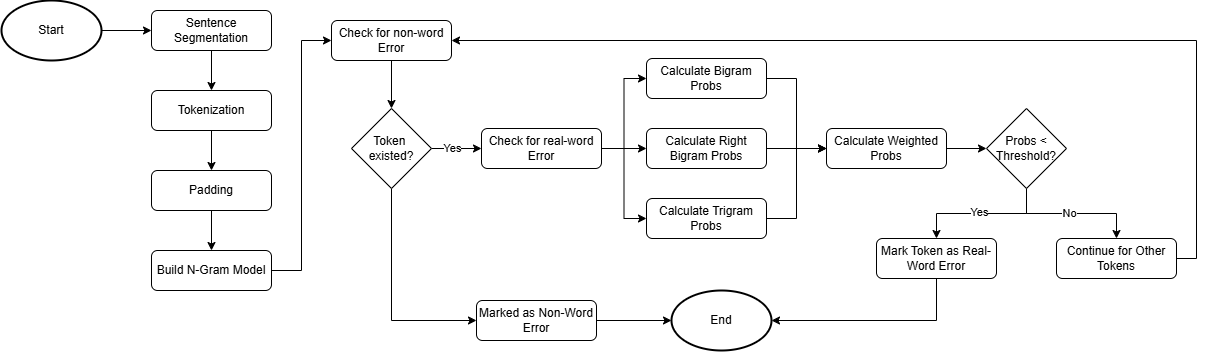

The diagram above was exported from draw.io. Its source (the exported page's mxGraphModel, read from the mxfile embedded in the PNG):
<mxGraphModel dx="1320" dy="1893" grid="1" gridSize="10" guides="1" tooltips="1" connect="1" arrows="1" fold="1" page="1" pageScale="1" pageWidth="850" pageHeight="1100" math="0" shadow="0">
  <root>
    <mxCell id="0" />
    <mxCell id="1" parent="0" />
    <mxCell id="UWZoVWcZnW0mq5JRyUD9-1" style="edgeStyle=orthogonalEdgeStyle;rounded=0;orthogonalLoop=1;jettySize=auto;html=1;exitX=1;exitY=0.5;exitDx=0;exitDy=0;exitPerimeter=0;entryX=0;entryY=0.5;entryDx=0;entryDy=0;" edge="1" parent="1" source="UWZoVWcZnW0mq5JRyUD9-2" target="UWZoVWcZnW0mq5JRyUD9-3">
      <mxGeometry relative="1" as="geometry" />
    </mxCell>
    <mxCell id="UWZoVWcZnW0mq5JRyUD9-2" value="Start" style="strokeWidth=2;html=1;shape=mxgraph.flowchart.start_1;whiteSpace=wrap;" vertex="1" parent="1">
      <mxGeometry x="40" y="30" width="100" height="60" as="geometry" />
    </mxCell>
    <mxCell id="UWZoVWcZnW0mq5JRyUD9-7" style="edgeStyle=orthogonalEdgeStyle;rounded=0;orthogonalLoop=1;jettySize=auto;html=1;exitX=0.5;exitY=1;exitDx=0;exitDy=0;entryX=0.5;entryY=0;entryDx=0;entryDy=0;" edge="1" parent="1" source="UWZoVWcZnW0mq5JRyUD9-3" target="UWZoVWcZnW0mq5JRyUD9-4">
      <mxGeometry relative="1" as="geometry" />
    </mxCell>
    <mxCell id="UWZoVWcZnW0mq5JRyUD9-3" value="Sentence Segmentation" style="rounded=1;whiteSpace=wrap;html=1;fontSize=12;glass=0;strokeWidth=1;shadow=0;" vertex="1" parent="1">
      <mxGeometry x="190" y="40" width="120" height="40" as="geometry" />
    </mxCell>
    <mxCell id="UWZoVWcZnW0mq5JRyUD9-8" style="edgeStyle=orthogonalEdgeStyle;rounded=0;orthogonalLoop=1;jettySize=auto;html=1;exitX=0.5;exitY=1;exitDx=0;exitDy=0;entryX=0.5;entryY=0;entryDx=0;entryDy=0;" edge="1" parent="1" source="UWZoVWcZnW0mq5JRyUD9-4" target="UWZoVWcZnW0mq5JRyUD9-5">
      <mxGeometry relative="1" as="geometry" />
    </mxCell>
    <mxCell id="UWZoVWcZnW0mq5JRyUD9-4" value="Tokenization" style="rounded=1;whiteSpace=wrap;html=1;fontSize=12;glass=0;strokeWidth=1;shadow=0;" vertex="1" parent="1">
      <mxGeometry x="190" y="120" width="120" height="40" as="geometry" />
    </mxCell>
    <mxCell id="UWZoVWcZnW0mq5JRyUD9-9" style="edgeStyle=orthogonalEdgeStyle;rounded=0;orthogonalLoop=1;jettySize=auto;html=1;exitX=0.5;exitY=1;exitDx=0;exitDy=0;entryX=0.5;entryY=0;entryDx=0;entryDy=0;" edge="1" parent="1" source="UWZoVWcZnW0mq5JRyUD9-5" target="UWZoVWcZnW0mq5JRyUD9-6">
      <mxGeometry relative="1" as="geometry" />
    </mxCell>
    <mxCell id="UWZoVWcZnW0mq5JRyUD9-5" value="Padding" style="rounded=1;whiteSpace=wrap;html=1;fontSize=12;glass=0;strokeWidth=1;shadow=0;" vertex="1" parent="1">
      <mxGeometry x="190" y="200" width="120" height="40" as="geometry" />
    </mxCell>
    <mxCell id="UWZoVWcZnW0mq5JRyUD9-12" style="edgeStyle=orthogonalEdgeStyle;rounded=0;orthogonalLoop=1;jettySize=auto;html=1;exitX=1;exitY=0.5;exitDx=0;exitDy=0;entryX=0;entryY=0.5;entryDx=0;entryDy=0;" edge="1" parent="1" source="UWZoVWcZnW0mq5JRyUD9-6" target="UWZoVWcZnW0mq5JRyUD9-10">
      <mxGeometry relative="1" as="geometry" />
    </mxCell>
    <mxCell id="UWZoVWcZnW0mq5JRyUD9-6" value="Build N-Gram Model" style="rounded=1;whiteSpace=wrap;html=1;fontSize=12;glass=0;strokeWidth=1;shadow=0;" vertex="1" parent="1">
      <mxGeometry x="190" y="280" width="120" height="40" as="geometry" />
    </mxCell>
    <mxCell id="UWZoVWcZnW0mq5JRyUD9-13" style="edgeStyle=orthogonalEdgeStyle;rounded=0;orthogonalLoop=1;jettySize=auto;html=1;exitX=0.5;exitY=1;exitDx=0;exitDy=0;entryX=0.5;entryY=0;entryDx=0;entryDy=0;" edge="1" parent="1" source="UWZoVWcZnW0mq5JRyUD9-10" target="UWZoVWcZnW0mq5JRyUD9-11">
      <mxGeometry relative="1" as="geometry" />
    </mxCell>
    <mxCell id="UWZoVWcZnW0mq5JRyUD9-10" value="Check for non-word Error" style="rounded=1;whiteSpace=wrap;html=1;fontSize=12;glass=0;strokeWidth=1;shadow=0;" vertex="1" parent="1">
      <mxGeometry x="370" y="50" width="120" height="40" as="geometry" />
    </mxCell>
    <mxCell id="UWZoVWcZnW0mq5JRyUD9-15" style="edgeStyle=orthogonalEdgeStyle;rounded=0;orthogonalLoop=1;jettySize=auto;html=1;exitX=1;exitY=0.5;exitDx=0;exitDy=0;entryX=0;entryY=0.5;entryDx=0;entryDy=0;" edge="1" parent="1" source="UWZoVWcZnW0mq5JRyUD9-11" target="UWZoVWcZnW0mq5JRyUD9-14">
      <mxGeometry relative="1" as="geometry" />
    </mxCell>
    <mxCell id="UWZoVWcZnW0mq5JRyUD9-16" value="Yes" style="edgeLabel;html=1;align=center;verticalAlign=middle;resizable=0;points=[];" vertex="1" connectable="0" parent="UWZoVWcZnW0mq5JRyUD9-15">
      <mxGeometry x="-0.2" y="4" relative="1" as="geometry">
        <mxPoint y="3" as="offset" />
      </mxGeometry>
    </mxCell>
    <mxCell id="UWZoVWcZnW0mq5JRyUD9-32" style="edgeStyle=orthogonalEdgeStyle;rounded=0;orthogonalLoop=1;jettySize=auto;html=1;exitX=0.5;exitY=1;exitDx=0;exitDy=0;entryX=0;entryY=0.5;entryDx=0;entryDy=0;" edge="1" parent="1" source="UWZoVWcZnW0mq5JRyUD9-11" target="UWZoVWcZnW0mq5JRyUD9-31">
      <mxGeometry relative="1" as="geometry" />
    </mxCell>
    <mxCell id="UWZoVWcZnW0mq5JRyUD9-11" value="Token&amp;nbsp;&lt;div&gt;existed?&lt;/div&gt;" style="rhombus;whiteSpace=wrap;html=1;" vertex="1" parent="1">
      <mxGeometry x="390" y="138" width="80" height="80" as="geometry" />
    </mxCell>
    <mxCell id="UWZoVWcZnW0mq5JRyUD9-20" style="edgeStyle=orthogonalEdgeStyle;rounded=0;orthogonalLoop=1;jettySize=auto;html=1;exitX=1;exitY=0.5;exitDx=0;exitDy=0;entryX=0;entryY=0.5;entryDx=0;entryDy=0;" edge="1" parent="1" source="UWZoVWcZnW0mq5JRyUD9-14" target="UWZoVWcZnW0mq5JRyUD9-17">
      <mxGeometry relative="1" as="geometry" />
    </mxCell>
    <mxCell id="UWZoVWcZnW0mq5JRyUD9-21" style="edgeStyle=orthogonalEdgeStyle;rounded=0;orthogonalLoop=1;jettySize=auto;html=1;exitX=1;exitY=0.5;exitDx=0;exitDy=0;entryX=0;entryY=0.5;entryDx=0;entryDy=0;" edge="1" parent="1" source="UWZoVWcZnW0mq5JRyUD9-14" target="UWZoVWcZnW0mq5JRyUD9-18">
      <mxGeometry relative="1" as="geometry" />
    </mxCell>
    <mxCell id="UWZoVWcZnW0mq5JRyUD9-22" style="edgeStyle=orthogonalEdgeStyle;rounded=0;orthogonalLoop=1;jettySize=auto;html=1;exitX=1;exitY=0.5;exitDx=0;exitDy=0;entryX=0;entryY=0.5;entryDx=0;entryDy=0;" edge="1" parent="1" source="UWZoVWcZnW0mq5JRyUD9-14" target="UWZoVWcZnW0mq5JRyUD9-19">
      <mxGeometry relative="1" as="geometry" />
    </mxCell>
    <mxCell id="UWZoVWcZnW0mq5JRyUD9-14" value="Check for real-word Error" style="rounded=1;whiteSpace=wrap;html=1;fontSize=12;glass=0;strokeWidth=1;shadow=0;" vertex="1" parent="1">
      <mxGeometry x="520" y="158" width="120" height="40" as="geometry" />
    </mxCell>
    <mxCell id="UWZoVWcZnW0mq5JRyUD9-24" style="edgeStyle=orthogonalEdgeStyle;rounded=0;orthogonalLoop=1;jettySize=auto;html=1;exitX=1;exitY=0.5;exitDx=0;exitDy=0;entryX=0;entryY=0.5;entryDx=0;entryDy=0;" edge="1" parent="1" source="UWZoVWcZnW0mq5JRyUD9-17" target="UWZoVWcZnW0mq5JRyUD9-23">
      <mxGeometry relative="1" as="geometry" />
    </mxCell>
    <mxCell id="UWZoVWcZnW0mq5JRyUD9-17" value="Calculate Bigram Probs" style="rounded=1;whiteSpace=wrap;html=1;fontSize=12;glass=0;strokeWidth=1;shadow=0;" vertex="1" parent="1">
      <mxGeometry x="685" y="88" width="120" height="40" as="geometry" />
    </mxCell>
    <mxCell id="UWZoVWcZnW0mq5JRyUD9-45" style="edgeStyle=orthogonalEdgeStyle;rounded=0;orthogonalLoop=1;jettySize=auto;html=1;exitX=1;exitY=0.5;exitDx=0;exitDy=0;entryX=0;entryY=0.5;entryDx=0;entryDy=0;" edge="1" parent="1" source="UWZoVWcZnW0mq5JRyUD9-18" target="UWZoVWcZnW0mq5JRyUD9-23">
      <mxGeometry relative="1" as="geometry" />
    </mxCell>
    <mxCell id="UWZoVWcZnW0mq5JRyUD9-18" value="Calculate Right Bigram Probs" style="rounded=1;whiteSpace=wrap;html=1;fontSize=12;glass=0;strokeWidth=1;shadow=0;" vertex="1" parent="1">
      <mxGeometry x="685" y="158" width="120" height="40" as="geometry" />
    </mxCell>
    <mxCell id="UWZoVWcZnW0mq5JRyUD9-26" style="edgeStyle=orthogonalEdgeStyle;rounded=0;orthogonalLoop=1;jettySize=auto;html=1;exitX=1;exitY=0.5;exitDx=0;exitDy=0;entryX=0;entryY=0.5;entryDx=0;entryDy=0;" edge="1" parent="1" source="UWZoVWcZnW0mq5JRyUD9-19" target="UWZoVWcZnW0mq5JRyUD9-23">
      <mxGeometry relative="1" as="geometry" />
    </mxCell>
    <mxCell id="UWZoVWcZnW0mq5JRyUD9-19" value="Calculate Trigram Probs" style="rounded=1;whiteSpace=wrap;html=1;fontSize=12;glass=0;strokeWidth=1;shadow=0;" vertex="1" parent="1">
      <mxGeometry x="685" y="228" width="120" height="40" as="geometry" />
    </mxCell>
    <mxCell id="UWZoVWcZnW0mq5JRyUD9-29" style="edgeStyle=orthogonalEdgeStyle;rounded=0;orthogonalLoop=1;jettySize=auto;html=1;exitX=1;exitY=0.5;exitDx=0;exitDy=0;entryX=0;entryY=0.5;entryDx=0;entryDy=0;" edge="1" parent="1" source="UWZoVWcZnW0mq5JRyUD9-23" target="UWZoVWcZnW0mq5JRyUD9-28">
      <mxGeometry relative="1" as="geometry" />
    </mxCell>
    <mxCell id="UWZoVWcZnW0mq5JRyUD9-23" value="Calculate Weighted Probs" style="rounded=1;whiteSpace=wrap;html=1;fontSize=12;glass=0;strokeWidth=1;shadow=0;" vertex="1" parent="1">
      <mxGeometry x="865" y="158" width="120" height="40" as="geometry" />
    </mxCell>
    <mxCell id="UWZoVWcZnW0mq5JRyUD9-36" style="edgeStyle=orthogonalEdgeStyle;rounded=0;orthogonalLoop=1;jettySize=auto;html=1;exitX=0.5;exitY=1;exitDx=0;exitDy=0;entryX=0.5;entryY=0;entryDx=0;entryDy=0;" edge="1" parent="1" source="UWZoVWcZnW0mq5JRyUD9-28" target="UWZoVWcZnW0mq5JRyUD9-30">
      <mxGeometry relative="1" as="geometry" />
    </mxCell>
    <mxCell id="UWZoVWcZnW0mq5JRyUD9-41" value="Yes" style="edgeLabel;html=1;align=center;verticalAlign=middle;resizable=0;points=[];" vertex="1" connectable="0" parent="UWZoVWcZnW0mq5JRyUD9-36">
      <mxGeometry x="0.2286" y="-2" relative="1" as="geometry">
        <mxPoint x="14" as="offset" />
      </mxGeometry>
    </mxCell>
    <mxCell id="UWZoVWcZnW0mq5JRyUD9-40" style="edgeStyle=orthogonalEdgeStyle;rounded=0;orthogonalLoop=1;jettySize=auto;html=1;exitX=0.5;exitY=1;exitDx=0;exitDy=0;entryX=0.5;entryY=0;entryDx=0;entryDy=0;" edge="1" parent="1" source="UWZoVWcZnW0mq5JRyUD9-28" target="UWZoVWcZnW0mq5JRyUD9-39">
      <mxGeometry relative="1" as="geometry" />
    </mxCell>
    <mxCell id="UWZoVWcZnW0mq5JRyUD9-42" value="No" style="edgeLabel;html=1;align=center;verticalAlign=middle;resizable=0;points=[];" vertex="1" connectable="0" parent="UWZoVWcZnW0mq5JRyUD9-40">
      <mxGeometry x="-0.0429" y="3" relative="1" as="geometry">
        <mxPoint y="2" as="offset" />
      </mxGeometry>
    </mxCell>
    <mxCell id="UWZoVWcZnW0mq5JRyUD9-28" value="Probs &amp;lt; Threshold?" style="rhombus;whiteSpace=wrap;html=1;" vertex="1" parent="1">
      <mxGeometry x="1025" y="138" width="80" height="80" as="geometry" />
    </mxCell>
    <mxCell id="UWZoVWcZnW0mq5JRyUD9-30" value="Mark Token as Real-Word Error" style="rounded=1;whiteSpace=wrap;html=1;fontSize=12;glass=0;strokeWidth=1;shadow=0;" vertex="1" parent="1">
      <mxGeometry x="915" y="268" width="120" height="40" as="geometry" />
    </mxCell>
    <mxCell id="UWZoVWcZnW0mq5JRyUD9-31" value="Marked as Non-Word Error" style="rounded=1;whiteSpace=wrap;html=1;fontSize=12;glass=0;strokeWidth=1;shadow=0;" vertex="1" parent="1">
      <mxGeometry x="515" y="330" width="120" height="40" as="geometry" />
    </mxCell>
    <mxCell id="UWZoVWcZnW0mq5JRyUD9-33" value="End" style="strokeWidth=2;html=1;shape=mxgraph.flowchart.start_1;whiteSpace=wrap;" vertex="1" parent="1">
      <mxGeometry x="710" y="320" width="100" height="60" as="geometry" />
    </mxCell>
    <mxCell id="UWZoVWcZnW0mq5JRyUD9-35" style="edgeStyle=orthogonalEdgeStyle;rounded=0;orthogonalLoop=1;jettySize=auto;html=1;exitX=1;exitY=0.5;exitDx=0;exitDy=0;entryX=0;entryY=0.5;entryDx=0;entryDy=0;entryPerimeter=0;" edge="1" parent="1" source="UWZoVWcZnW0mq5JRyUD9-31" target="UWZoVWcZnW0mq5JRyUD9-33">
      <mxGeometry relative="1" as="geometry" />
    </mxCell>
    <mxCell id="UWZoVWcZnW0mq5JRyUD9-44" style="edgeStyle=orthogonalEdgeStyle;rounded=0;orthogonalLoop=1;jettySize=auto;html=1;exitX=1;exitY=0.5;exitDx=0;exitDy=0;entryX=1;entryY=0.5;entryDx=0;entryDy=0;" edge="1" parent="1" source="UWZoVWcZnW0mq5JRyUD9-39" target="UWZoVWcZnW0mq5JRyUD9-10">
      <mxGeometry relative="1" as="geometry" />
    </mxCell>
    <mxCell id="UWZoVWcZnW0mq5JRyUD9-39" value="Continue for Other Tokens" style="rounded=1;whiteSpace=wrap;html=1;fontSize=12;glass=0;strokeWidth=1;shadow=0;" vertex="1" parent="1">
      <mxGeometry x="1095" y="268" width="120" height="40" as="geometry" />
    </mxCell>
    <mxCell id="UWZoVWcZnW0mq5JRyUD9-43" style="edgeStyle=orthogonalEdgeStyle;rounded=0;orthogonalLoop=1;jettySize=auto;html=1;exitX=0.5;exitY=1;exitDx=0;exitDy=0;entryX=1;entryY=0.5;entryDx=0;entryDy=0;entryPerimeter=0;" edge="1" parent="1" source="UWZoVWcZnW0mq5JRyUD9-30" target="UWZoVWcZnW0mq5JRyUD9-33">
      <mxGeometry relative="1" as="geometry" />
    </mxCell>
  </root>
</mxGraphModel>